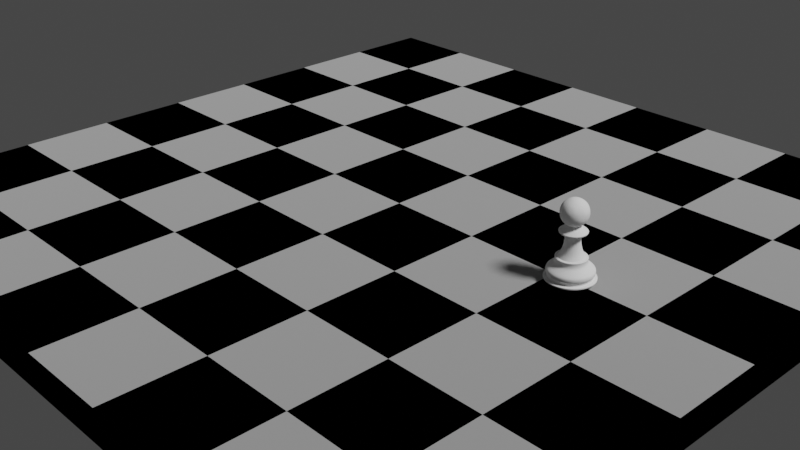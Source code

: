 # Source: pawn2.blend  (saved by Blender 2.90.8; exported with 4.5.12 LTS)
import bpy
from mathutils import Matrix  # noqa: F401  (used for matrix-valued properties, if any)

bpy.ops.wm.read_factory_settings(use_empty=True)
scene = bpy.context.scene
scene.name = 'Scene'

# ---- collections
col_collection = bpy.data.collections.new('Collection'); scene.collection.children.link(col_collection)

# ---- materials (node trees are filled in below, after node groups)
mat_checker = bpy.data.materials.new('checker')
mat_checker.alpha_threshold = 0.0
mat_checker.use_transparent_shadow = False
mat_checker.line_color = (0.0, 0.0, 0.0, 1.0)
mat_material = bpy.data.materials.new('Material')
mat_material.use_transparent_shadow = False

# ---- material node trees
mat_checker.use_nodes = True; mat_checker.node_tree.nodes.clear()
_N = mat_checker.node_tree.nodes; _L = mat_checker.node_tree.links
n0 = _N.new('ShaderNodeBsdfAnisotropic'); n0.name = 'Glossy BSDF'; n0.location = (78, 297)
n0.distribution = 'GGX'
n0.inputs[1].default_value = 1.0
n1 = _N.new('ShaderNodeTexChecker'); n1.name = 'Checker Texture'; n1.location = (-120, 234)
n1.inputs[2].default_value = (0.0, 0.0, 0.0, 1.0)
n1.inputs[3].default_value = 8.0
n2 = _N.new('ShaderNodeOutputMaterial'); n2.name = 'Material Output'; n2.location = (286, 361)
_L.new(n1.outputs[0], n0.inputs[0])
_L.new(n0.outputs[0], n2.inputs[0])
n2.is_active_output = True
mat_material.use_nodes = True; mat_material.node_tree.nodes.clear()
_N = mat_material.node_tree.nodes; _L = mat_material.node_tree.links
n0 = _N.new('ShaderNodeOutputMaterial'); n0.name = 'Material Output'; n0.location = (300, 300)
n1 = _N.new('ShaderNodeBsdfAnisotropic'); n1.name = 'Glossy BSDF'; n1.location = (10, 300)
n1.distribution = 'GGX'
n1.inputs[0].default_value = (0.0, 0.0, 0.0, 1.0)
_L.new(n1.outputs[0], n0.inputs[0])
n0.is_active_output = True

# ---- world
world_world = bpy.data.worlds.new('World'); scene.world = world_world
world_world.use_nodes = True; world_world.node_tree.nodes.clear()
_N = world_world.node_tree.nodes; _L = world_world.node_tree.links
n0 = _N.new('ShaderNodeOutputWorld'); n0.name = 'World Output'; n0.location = (300, 300)
n1 = _N.new('ShaderNodeBackground'); n1.name = 'Background'; n1.location = (10, 300)
n1.inputs[0].default_value = (0.05088, 0.05088, 0.05088, 1.0)
_L.new(n1.outputs[0], n0.inputs[0])
n0.is_active_output = True
world_world.color = (0.05088, 0.05088, 0.05088)
world_world.use_sun_shadow = False
world_world.sun_shadow_jitter_overblur = 0.0

# ---- cameras
cam_camera = bpy.data.cameras.new('Camera')
cam_camera.clip_end = 100.0
cam_camera.ortho_scale = 7.314

# ---- lights
light_light = bpy.data.lights.new('Light', 'SUN')
light_light.transmission_factor = 0.0
light_light.angle = 0.1993
light_light.energy = 3.0
light_light.shadow_soft_size = 0.1
light_light.shadow_cascade_max_distance = 1000.0

# ---- meshes
me_cube = bpy.data.meshes.new('Cube')
me_cube.from_pydata([(1.0, 1.0, 1.0), (1.0, 1.0, -1.0), (1.0, -1.0, 1.0), (1.0, -1.0, -1.0), (-1.0, 1.0, 1.0), (-1.0, 1.0, -1.0), (-1.0, -1.0, 1.0), (-1.0, -1.0, -1.0)], [], [(0, 4, 6, 2), (3, 2, 6, 7), (7, 6, 4, 5), (5, 1, 3, 7), (1, 0, 2, 3), (5, 4, 0, 1)])
me_cube.polygons.foreach_set('material_index', [0, 1, 1, 1, 1, 1])
_uv = me_cube.uv_layers.new(name='UVMap')
_uv.uv.foreach_set('vector', [0.625, 0.5, 0.875, 0.5, 0.875, 0.75, 0.625, 0.75, 0.375, 0.75, 0.625, 0.75, 0.625, 1.0, 0.375, 1.0, 0.375, 0.0, 0.625, 0.0, 0.625, 0.25, 0.375, 0.25, 0.125, 0.5, 0.375, 0.5, 0.375, 0.75, 0.125, 0.75, 0.375, 0.5, 0.625, 0.5, 0.625, 0.75, 0.375, 0.75, 0.375, 0.25, 0.625, 0.25, 0.625, 0.5, 0.375, 0.5])
me_cube.materials.append(mat_checker)
me_cube.materials.append(mat_material)
me_cube.use_remesh_preserve_volume = False
me_cube.use_remesh_preserve_attributes = False
me_cube.use_mirror_y = True
me_cube.use_mirror_vertex_groups = False
me_cube.update()
me_vert_003 = bpy.data.meshes.new('Vert.003')
me_vert_003.from_pydata([(0.0, 0.0, 0.0), (0.1958, 0.0, 0.0), (0.244, -4.158e-09, 0.03095), (0.244, -4.158e-09, 0.04109), (0.2308, -5.044e-09, 0.04769), (0.21, -5.044e-09, 0.04769), (0.21, -5.044e-09, 0.06849), (0.2217, -6.544e-09, 0.07965), (0.2268, -8.248e-09, 0.09233), (0.2268, -8.248e-09, 0.1141), (0.2171, -1.07e-08, 0.1324), (0.163, -1.618e-08, 0.1732), (0.149, -1.894e-08, 0.1938), (0.149, -1.894e-08, 0.221), (0.1517, -2.023e-08, 0.2305), (0.1517, -2.023e-08, 0.2357), (0.1453, -2.078e-08, 0.2398), (0.1285, -2.078e-08, 0.2398), (0.1038, -2.58e-08, 0.2772), (0.08759, -3.144e-08, 0.3191), (0.07408, -3.956e-08, 0.3796), (0.07408, -3.956e-08, 0.4618), (0.06968, -3.956e-08, 0.4618), (0.06968, -3.956e-08, 0.4694), (0.1243, -3.956e-08, 0.4694), (0.131, -4.011e-08, 0.4735), (0.1349, -4.157e-08, 0.4844), (0.1349, -4.157e-08, 0.4882), (0.05911, -4.836e-08, 0.5387), (0.05911, -4.836e-08, 0.5447), (0.05911, -4.836e-08, 0.5447), (0.05911, -4.836e-08, 0.5447), (0.0, -4.836e-08, 0.5447), (0.0, 0.0, 0.0), (0.1809, 0.07494, 0.0), (0.2255, 0.09339, 0.03095), (0.2255, 0.09339, 0.04109), (0.2133, 0.08834, 0.04769), (0.194, 0.08038, 0.04769), (0.194, 0.08038, 0.06849), (0.2048, 0.08484, 0.07965), (0.2095, 0.08678, 0.09233), (0.2095, 0.08678, 0.1141), (0.2006, 0.0831, 0.1324), (0.1506, 0.06236, 0.1732), (0.1377, 0.05702, 0.1938), (0.1377, 0.05702, 0.221), (0.1402, 0.05805, 0.2305), (0.1402, 0.05805, 0.2357), (0.1343, 0.05562, 0.2398), (0.1187, 0.04916, 0.2398), (0.09589, 0.03972, 0.2772), (0.08092, 0.03352, 0.3191), (0.06844, 0.02835, 0.3796), (0.06844, 0.02835, 0.4618), (0.06438, 0.02667, 0.4618), (0.06438, 0.02667, 0.4694), (0.1148, 0.04756, 0.4694), (0.1211, 0.05015, 0.4735), (0.1246, 0.05161, 0.4844), (0.1246, 0.05161, 0.4882), (0.05461, 0.02262, 0.5387), (0.05461, 0.02262, 0.5447), (0.05461, 0.02262, 0.5447), (0.05461, 0.02262, 0.5447), (1.851e-08, -4.468e-08, 0.5447), (0.0, 0.0, 0.0), (0.1385, 0.1385, 0.0), (0.1726, 0.1726, 0.03095), (0.1726, 0.1726, 0.04109), (0.1632, 0.1632, 0.04769), (0.1485, 0.1485, 0.04769), (0.1485, 0.1485, 0.06849), (0.1568, 0.1568, 0.07965), (0.1604, 0.1604, 0.09233), (0.1604, 0.1604, 0.1141), (0.1535, 0.1535, 0.1324), (0.1152, 0.1152, 0.1732), (0.1054, 0.1054, 0.1938), (0.1054, 0.1054, 0.221), (0.1073, 0.1073, 0.2305), (0.1073, 0.1073, 0.2357), (0.1028, 0.1028, 0.2398), (0.09083, 0.09083, 0.2398), (0.07339, 0.07339, 0.2772), (0.06194, 0.06194, 0.3191), (0.05239, 0.05239, 0.3796), (0.05239, 0.05239, 0.4618), (0.04927, 0.04927, 0.4618), (0.04927, 0.04927, 0.4694), (0.08789, 0.08789, 0.4694), (0.09266, 0.09266, 0.4735), (0.09536, 0.09536, 0.4844), (0.09536, 0.09536, 0.4882), (0.0418, 0.0418, 0.5387), (0.0418, 0.0418, 0.5447), (0.0418, 0.0418, 0.5447), (0.0418, 0.0418, 0.5447), (3.419e-08, -3.419e-08, 0.5447), (0.0, 0.0, 0.0), (0.07494, 0.1809, 0.0), (0.09339, 0.2255, 0.03095), (0.09339, 0.2255, 0.04109), (0.08834, 0.2133, 0.04769), (0.08038, 0.194, 0.04769), (0.08038, 0.194, 0.06849), (0.08484, 0.2048, 0.07965), (0.08678, 0.2095, 0.09233), (0.08678, 0.2095, 0.1141), (0.0831, 0.2006, 0.1324), (0.06236, 0.1506, 0.1732), (0.05702, 0.1377, 0.1938), (0.05702, 0.1377, 0.221), (0.05805, 0.1402, 0.2305), (0.05805, 0.1402, 0.2357), (0.05562, 0.1343, 0.2398), (0.04916, 0.1187, 0.2398), (0.03972, 0.09589, 0.2772), (0.03352, 0.08092, 0.3191), (0.02835, 0.06844, 0.3796), (0.02835, 0.06844, 0.4618), (0.02667, 0.06438, 0.4618), (0.02667, 0.06438, 0.4694), (0.04756, 0.1148, 0.4694), (0.05015, 0.1211, 0.4735), (0.05161, 0.1246, 0.4844), (0.05161, 0.1246, 0.4882), (0.02262, 0.05461, 0.5387), (0.02262, 0.05461, 0.5447), (0.02262, 0.05461, 0.5447), (0.02262, 0.05461, 0.5447), (4.468e-08, -1.851e-08, 0.5447), (0.0, 0.0, 0.0), (-8.56e-09, 0.1958, 0.0), (-6.509e-09, 0.244, 0.03095), (-6.509e-09, 0.244, 0.04109), (-5.046e-09, 0.2308, 0.04769), (-4.137e-09, 0.21, 0.04769), (-4.137e-09, 0.21, 0.06849), (-3.147e-09, 0.2217, 0.07965), (-1.665e-09, 0.2268, 0.09233), (-1.665e-09, 0.2268, 0.1141), (1.21e-09, 0.2171, 0.1324), (9.059e-09, 0.163, 0.1732), (1.243e-08, 0.149, 0.1938), (1.243e-08, 0.149, 0.221), (1.359e-08, 0.1517, 0.2305), (1.359e-08, 0.1517, 0.2357), (1.443e-08, 0.1453, 0.2398), (1.517e-08, 0.1285, 0.2398), (2.127e-08, 0.1038, 0.2772), (2.761e-08, 0.08759, 0.3191), (3.632e-08, 0.07408, 0.3796), (3.632e-08, 0.07408, 0.4618), (3.652e-08, 0.06968, 0.4618), (3.652e-08, 0.06968, 0.4694), (3.413e-08, 0.1243, 0.4694), (3.439e-08, 0.131, 0.4735), (3.568e-08, 0.1349, 0.4844), (3.568e-08, 0.1349, 0.4882), (4.577e-08, 0.05911, 0.5387), (4.577e-08, 0.05911, 0.5447), (4.577e-08, 0.05911, 0.5447), (4.577e-08, 0.05911, 0.5447), (4.836e-08, 2.114e-15, 0.5447), (0.0, 0.0, 0.0), (-0.07494, 0.1809, 0.0), (-0.09339, 0.2255, 0.03095), (-0.09339, 0.2255, 0.04109), (-0.08834, 0.2133, 0.04769), (-0.08038, 0.194, 0.04769), (-0.08038, 0.194, 0.06849), (-0.08484, 0.2048, 0.07965), (-0.08678, 0.2095, 0.09233), (-0.08678, 0.2095, 0.1141), (-0.0831, 0.2006, 0.1324), (-0.06236, 0.1506, 0.1732), (-0.05702, 0.1377, 0.1938), (-0.05702, 0.1377, 0.221), (-0.05805, 0.1402, 0.2305), (-0.05805, 0.1402, 0.2357), (-0.05562, 0.1343, 0.2398), (-0.04916, 0.1187, 0.2398), (-0.03972, 0.09589, 0.2772), (-0.03352, 0.08092, 0.3191), (-0.02835, 0.06844, 0.3796), (-0.02835, 0.06844, 0.4618), (-0.02667, 0.06438, 0.4618), (-0.02667, 0.06438, 0.4694), (-0.04756, 0.1148, 0.4694), (-0.05015, 0.1211, 0.4735), (-0.05161, 0.1246, 0.4844), (-0.05161, 0.1246, 0.4882), (-0.02262, 0.05461, 0.5387), (-0.02262, 0.05461, 0.5447), (-0.02262, 0.05461, 0.5447), (-0.02262, 0.05461, 0.5447), (4.468e-08, 1.851e-08, 0.5447), (0.0, 0.0, 0.0), (-0.1385, 0.1385, 0.0), (-0.1726, 0.1726, 0.03095), (-0.1726, 0.1726, 0.04109), (-0.1632, 0.1632, 0.04769), (-0.1485, 0.1485, 0.04769), (-0.1485, 0.1485, 0.06849), (-0.1568, 0.1568, 0.07965), (-0.1604, 0.1604, 0.09233), (-0.1604, 0.1604, 0.1141), (-0.1535, 0.1535, 0.1324), (-0.1152, 0.1152, 0.1732), (-0.1054, 0.1054, 0.1938), (-0.1054, 0.1054, 0.221), (-0.1073, 0.1073, 0.2305), (-0.1073, 0.1073, 0.2357), (-0.1028, 0.1028, 0.2398), (-0.09083, 0.09083, 0.2398), (-0.07339, 0.07339, 0.2772), (-0.06194, 0.06194, 0.3191), (-0.05239, 0.05239, 0.3796), (-0.05239, 0.05239, 0.4618), (-0.04927, 0.04927, 0.4618), (-0.04927, 0.04927, 0.4694), (-0.08789, 0.08789, 0.4694), (-0.09266, 0.09266, 0.4735), (-0.09536, 0.09536, 0.4844), (-0.09536, 0.09536, 0.4882), (-0.0418, 0.0418, 0.5387), (-0.0418, 0.0418, 0.5447), (-0.0418, 0.0418, 0.5447), (-0.0418, 0.0418, 0.5447), (3.419e-08, 3.419e-08, 0.5447), (0.0, 0.0, 0.0), (-0.1809, 0.07494, 0.0), (-0.2255, 0.09339, 0.03095), (-0.2255, 0.09339, 0.04109), (-0.2133, 0.08834, 0.04769), (-0.194, 0.08038, 0.04769), (-0.194, 0.08038, 0.06849), (-0.2048, 0.08484, 0.07965), (-0.2095, 0.08678, 0.09233), (-0.2095, 0.08678, 0.1141), (-0.2006, 0.0831, 0.1324), (-0.1506, 0.06236, 0.1732), (-0.1377, 0.05702, 0.1938), (-0.1377, 0.05702, 0.221), (-0.1402, 0.05805, 0.2305), (-0.1402, 0.05805, 0.2357), (-0.1343, 0.05562, 0.2398), (-0.1187, 0.04916, 0.2398), (-0.09589, 0.03972, 0.2772), (-0.08092, 0.03352, 0.3191), (-0.06844, 0.02835, 0.3796), (-0.06844, 0.02835, 0.4618), (-0.06438, 0.02667, 0.4618), (-0.06438, 0.02667, 0.4694), (-0.1148, 0.04756, 0.4694), (-0.1211, 0.05015, 0.4735), (-0.1246, 0.05161, 0.4844), (-0.1246, 0.05161, 0.4882), (-0.05461, 0.02262, 0.5387), (-0.05461, 0.02262, 0.5447), (-0.05461, 0.02262, 0.5447), (-0.05461, 0.02262, 0.5447), (1.851e-08, 4.468e-08, 0.5447), (0.0, 0.0, 0.0), (-0.1958, -1.712e-08, 0.0), (-0.244, -1.718e-08, 0.03095), (-0.244, -1.718e-08, 0.04109), (-0.2308, -1.514e-08, 0.04769), (-0.21, -1.332e-08, 0.04769), (-0.21, -1.332e-08, 0.06849), (-0.2217, -1.284e-08, 0.07965), (-0.2268, -1.158e-08, 0.09233), (-0.2268, -1.158e-08, 0.1141), (-0.2171, -8.281e-09, 0.1324), (-0.163, 1.936e-09, 0.1732), (-0.149, 5.917e-09, 0.1938), (-0.149, 5.917e-09, 0.221), (-0.1517, 6.963e-09, 0.2305), (-0.1517, 6.963e-09, 0.2357), (-0.1453, 8.078e-09, 0.2398), (-0.1285, 9.554e-09, 0.2398), (-0.1038, 1.673e-08, 0.2772), (-0.08759, 2.378e-08, 0.3191), (-0.07408, 3.308e-08, 0.3796), (-0.07408, 3.308e-08, 0.4618), (-0.06968, 3.347e-08, 0.4618), (-0.06968, 3.347e-08, 0.4694), (-0.1243, 2.87e-08, 0.4694), (-0.131, 2.866e-08, 0.4735), (-0.1349, 2.978e-08, 0.4844), (-0.1349, 2.978e-08, 0.4882), (-0.05911, 4.319e-08, 0.5387), (-0.05911, 4.319e-08, 0.5447), (-0.05911, 4.319e-08, 0.5447), (-0.05911, 4.319e-08, 0.5447), (-4.228e-15, 4.836e-08, 0.5447), (0.0, 0.0, 0.0), (-0.1809, -0.07494, 0.0), (-0.2255, -0.09339, 0.03095), (-0.2255, -0.09339, 0.04109), (-0.2133, -0.08834, 0.04769), (-0.194, -0.08038, 0.04769), (-0.194, -0.08038, 0.06849), (-0.2048, -0.08484, 0.07965), (-0.2095, -0.08678, 0.09233), (-0.2095, -0.08678, 0.1141), (-0.2006, -0.0831, 0.1324), (-0.1506, -0.06236, 0.1732), (-0.1377, -0.05702, 0.1938), (-0.1377, -0.05702, 0.221), (-0.1402, -0.05805, 0.2305), (-0.1402, -0.05805, 0.2357), (-0.1343, -0.05562, 0.2398), (-0.1187, -0.04916, 0.2398), (-0.09589, -0.03972, 0.2772), (-0.08092, -0.03352, 0.3191), (-0.06844, -0.02835, 0.3796), (-0.06844, -0.02835, 0.4618), (-0.06438, -0.02667, 0.4618), (-0.06438, -0.02667, 0.4694), (-0.1148, -0.04756, 0.4694), (-0.1211, -0.05015, 0.4735), (-0.1246, -0.05161, 0.4844), (-0.1246, -0.05161, 0.4882), (-0.05461, -0.02262, 0.5387), (-0.05461, -0.02262, 0.5447), (-0.05461, -0.02262, 0.5447), (-0.05461, -0.02262, 0.5447), (-1.851e-08, 4.468e-08, 0.5447), (0.0, 0.0, 0.0), (-0.1385, -0.1385, 0.0), (-0.1726, -0.1726, 0.03095), (-0.1726, -0.1726, 0.04109), (-0.1632, -0.1632, 0.04769), (-0.1485, -0.1485, 0.04769), (-0.1485, -0.1485, 0.06849), (-0.1568, -0.1568, 0.07965), (-0.1604, -0.1604, 0.09233), (-0.1604, -0.1604, 0.1141), (-0.1535, -0.1535, 0.1324), (-0.1152, -0.1152, 0.1732), (-0.1054, -0.1054, 0.1938), (-0.1054, -0.1054, 0.221), (-0.1073, -0.1073, 0.2305), (-0.1073, -0.1073, 0.2357), (-0.1028, -0.1028, 0.2398), (-0.09083, -0.09083, 0.2398), (-0.07339, -0.07339, 0.2772), (-0.06194, -0.06194, 0.3191), (-0.05239, -0.05239, 0.3796), (-0.05239, -0.05239, 0.4618), (-0.04927, -0.04927, 0.4618), (-0.04927, -0.04927, 0.4694), (-0.08789, -0.08789, 0.4694), (-0.09266, -0.09266, 0.4735), (-0.09536, -0.09536, 0.4844), (-0.09536, -0.09536, 0.4882), (-0.0418, -0.0418, 0.5387), (-0.0418, -0.0418, 0.5447), (-0.0418, -0.0418, 0.5447), (-0.0418, -0.0418, 0.5447), (-3.419e-08, 3.419e-08, 0.5447), (0.0, 0.0, 0.0), (-0.07494, -0.1809, 0.0), (-0.09338, -0.2255, 0.03095), (-0.09338, -0.2255, 0.04109), (-0.08834, -0.2133, 0.04769), (-0.08038, -0.194, 0.04769), (-0.08038, -0.194, 0.06849), (-0.08484, -0.2048, 0.07965), (-0.08678, -0.2095, 0.09233), (-0.08678, -0.2095, 0.1141), (-0.0831, -0.2006, 0.1324), (-0.06236, -0.1506, 0.1732), (-0.05702, -0.1377, 0.1938), (-0.05702, -0.1377, 0.221), (-0.05805, -0.1402, 0.2305), (-0.05805, -0.1402, 0.2357), (-0.05562, -0.1343, 0.2398), (-0.04916, -0.1187, 0.2398), (-0.03972, -0.09589, 0.2772), (-0.03352, -0.08092, 0.3191), (-0.02835, -0.06844, 0.3796), (-0.02835, -0.06844, 0.4618), (-0.02667, -0.06438, 0.4618), (-0.02667, -0.06438, 0.4694), (-0.04756, -0.1148, 0.4694), (-0.05015, -0.1211, 0.4735), (-0.05161, -0.1246, 0.4844), (-0.05161, -0.1246, 0.4882), (-0.02262, -0.05461, 0.5387), (-0.02262, -0.05461, 0.5447), (-0.02262, -0.05461, 0.5447), (-0.02262, -0.05461, 0.5447), (-4.468e-08, 1.851e-08, 0.5447), (0.0, 0.0, 0.0), (2.335e-09, -0.1958, 0.0), (-1.248e-09, -0.244, 0.03095), (-1.248e-09, -0.244, 0.04109), (-2.291e-09, -0.2308, 0.04769), (-2.54e-09, -0.21, 0.04769), (-2.54e-09, -0.21, 0.06849), (-3.9e-09, -0.2217, 0.07965), (-5.544e-09, -0.2268, 0.09233), (-5.544e-09, -0.2268, 0.1141), (-8.112e-09, -0.2171, 0.1324), (-1.424e-08, -0.163, 0.1732), (-1.717e-08, -0.149, 0.1938), (-1.717e-08, -0.149, 0.221), (-1.842e-08, -0.1517, 0.2305), (-1.842e-08, -0.1517, 0.2357), (-1.905e-08, -0.1453, 0.2398), (-1.925e-08, -0.1285, 0.2398), (-2.456e-08, -0.1038, 0.2772), (-3.039e-08, -0.08759, 0.3191), (-3.868e-08, -0.07408, 0.3796), (-3.868e-08, -0.07408, 0.4618), (-3.873e-08, -0.06968, 0.4618), (-3.873e-08, -0.06968, 0.4694), (-3.808e-08, -0.1243, 0.4694), (-3.855e-08, -0.131, 0.4735), (-3.996e-08, -0.1349, 0.4844), (-3.996e-08, -0.1349, 0.4882), (-4.765e-08, -0.05911, 0.5387), (-4.765e-08, -0.05911, 0.5447), (-4.765e-08, -0.05911, 0.5447), (-4.765e-08, -0.05911, 0.5447), (-4.836e-08, -5.767e-16, 0.5447), (0.0, 0.0, 0.0), (0.07494, -0.1809, 0.0), (0.09339, -0.2255, 0.03095), (0.09339, -0.2255, 0.04109), (0.08834, -0.2133, 0.04769), (0.08038, -0.194, 0.04769), (0.08038, -0.194, 0.06849), (0.08484, -0.2048, 0.07965), (0.08678, -0.2095, 0.09233), (0.08678, -0.2095, 0.1141), (0.0831, -0.2006, 0.1324), (0.06236, -0.1506, 0.1732), (0.05702, -0.1377, 0.1938), (0.05702, -0.1377, 0.221), (0.05805, -0.1402, 0.2305), (0.05805, -0.1402, 0.2357), (0.05562, -0.1343, 0.2398), (0.04916, -0.1187, 0.2398), (0.03972, -0.09589, 0.2772), (0.03352, -0.08092, 0.3191), (0.02835, -0.06844, 0.3796), (0.02835, -0.06844, 0.4618), (0.02667, -0.06438, 0.4618), (0.02667, -0.06438, 0.4694), (0.04756, -0.1148, 0.4694), (0.05015, -0.1211, 0.4735), (0.05161, -0.1246, 0.4844), (0.05161, -0.1246, 0.4882), (0.02262, -0.05461, 0.5387), (0.02262, -0.05461, 0.5447), (0.02262, -0.05461, 0.5447), (0.02262, -0.05461, 0.5447), (-4.468e-08, -1.851e-08, 0.5447), (0.0, 0.0, 0.0), (0.1385, -0.1385, 0.0), (0.1726, -0.1726, 0.03095), (0.1726, -0.1726, 0.04109), (0.1632, -0.1632, 0.04769), (0.1485, -0.1485, 0.04769), (0.1485, -0.1485, 0.06849), (0.1568, -0.1568, 0.07965), (0.1604, -0.1604, 0.09233), (0.1604, -0.1604, 0.1141), (0.1535, -0.1535, 0.1324), (0.1152, -0.1152, 0.1732), (0.1054, -0.1054, 0.1938), (0.1054, -0.1054, 0.221), (0.1073, -0.1073, 0.2305), (0.1073, -0.1073, 0.2357), (0.1028, -0.1028, 0.2398), (0.09083, -0.09083, 0.2398), (0.07339, -0.07339, 0.2772), (0.06194, -0.06194, 0.3191), (0.05239, -0.05239, 0.3796), (0.05239, -0.05239, 0.4618), (0.04927, -0.04927, 0.4618), (0.04927, -0.04927, 0.4694), (0.08789, -0.08789, 0.4694), (0.09266, -0.09266, 0.4735), (0.09536, -0.09536, 0.4844), (0.09536, -0.09536, 0.4882), (0.0418, -0.0418, 0.5387), (0.0418, -0.0418, 0.5447), (0.0418, -0.0418, 0.5447), (0.0418, -0.0418, 0.5447), (-3.419e-08, -3.419e-08, 0.5447), (0.0, 0.0, 0.0), (0.1809, -0.07494, 0.0), (0.2255, -0.09339, 0.03095), (0.2255, -0.09339, 0.04109), (0.2133, -0.08834, 0.04769), (0.194, -0.08038, 0.04769), (0.194, -0.08038, 0.06849), (0.2048, -0.08484, 0.07965), (0.2095, -0.08678, 0.09233), (0.2095, -0.08678, 0.1141), (0.2006, -0.0831, 0.1324), (0.1506, -0.06236, 0.1732), (0.1377, -0.05702, 0.1938), (0.1377, -0.05702, 0.221), (0.1402, -0.05805, 0.2305), (0.1402, -0.05805, 0.2357), (0.1343, -0.05562, 0.2398), (0.1187, -0.04916, 0.2398), (0.09589, -0.03972, 0.2772), (0.08092, -0.03352, 0.3191), (0.06844, -0.02835, 0.3796), (0.06844, -0.02835, 0.4618), (0.06438, -0.02667, 0.4618), (0.06438, -0.02667, 0.4694), (0.1148, -0.04756, 0.4694), (0.1211, -0.05015, 0.4735), (0.1246, -0.05161, 0.4844), (0.1246, -0.05161, 0.4882), (0.05461, -0.02262, 0.5387), (0.05461, -0.02262, 0.5447), (0.05461, -0.02262, 0.5447), (0.05461, -0.02262, 0.5447), (-1.851e-08, -4.468e-08, 0.5447)], [], [(0, 1, 34, 33), (33, 34, 67, 66), (66, 67, 100, 99), (99, 100, 133, 132), (132, 133, 166, 165), (165, 166, 199, 198), (198, 199, 232, 231), (231, 232, 265, 264), (264, 265, 298, 297), (297, 298, 331, 330), (330, 331, 364, 363), (363, 364, 397, 396), (396, 397, 430, 429), (429, 430, 463, 462), (462, 463, 496, 495), (495, 496, 1, 0), (1, 2, 35, 34), (34, 35, 68, 67), (67, 68, 101, 100), (100, 101, 134, 133), (133, 134, 167, 166), (166, 167, 200, 199), (199, 200, 233, 232), (232, 233, 266, 265), (265, 266, 299, 298), (298, 299, 332, 331), (331, 332, 365, 364), (364, 365, 398, 397), (397, 398, 431, 430), (430, 431, 464, 463), (463, 464, 497, 496), (496, 497, 2, 1), (2, 3, 36, 35), (35, 36, 69, 68), (68, 69, 102, 101), (101, 102, 135, 134), (134, 135, 168, 167), (167, 168, 201, 200), (200, 201, 234, 233), (233, 234, 267, 266), (266, 267, 300, 299), (299, 300, 333, 332), (332, 333, 366, 365), (365, 366, 399, 398), (398, 399, 432, 431), (431, 432, 465, 464), (464, 465, 498, 497), (497, 498, 3, 2), (3, 4, 37, 36), (36, 37, 70, 69), (69, 70, 103, 102), (102, 103, 136, 135), (135, 136, 169, 168), (168, 169, 202, 201), (201, 202, 235, 234), (234, 235, 268, 267), (267, 268, 301, 300), (300, 301, 334, 333), (333, 334, 367, 366), (366, 367, 400, 399), (399, 400, 433, 432), (432, 433, 466, 465), (465, 466, 499, 498), (498, 499, 4, 3), (4, 5, 38, 37), (37, 38, 71, 70), (70, 71, 104, 103), (103, 104, 137, 136), (136, 137, 170, 169), (169, 170, 203, 202), (202, 203, 236, 235), (235, 236, 269, 268), (268, 269, 302, 301), (301, 302, 335, 334), (334, 335, 368, 367), (367, 368, 401, 400), (400, 401, 434, 433), (433, 434, 467, 466), (466, 467, 500, 499), (499, 500, 5, 4), (5, 6, 39, 38), (38, 39, 72, 71), (71, 72, 105, 104), (104, 105, 138, 137), (137, 138, 171, 170), (170, 171, 204, 203), (203, 204, 237, 236), (236, 237, 270, 269), (269, 270, 303, 302), (302, 303, 336, 335), (335, 336, 369, 368), (368, 369, 402, 401), (401, 402, 435, 434), (434, 435, 468, 467), (467, 468, 501, 500), (500, 501, 6, 5), (6, 7, 40, 39), (39, 40, 73, 72), (72, 73, 106, 105), (105, 106, 139, 138), (138, 139, 172, 171), (171, 172, 205, 204), (204, 205, 238, 237), (237, 238, 271, 270), (270, 271, 304, 303), (303, 304, 337, 336), (336, 337, 370, 369), (369, 370, 403, 402), (402, 403, 436, 435), (435, 436, 469, 468), (468, 469, 502, 501), (501, 502, 7, 6), (7, 8, 41, 40), (40, 41, 74, 73), (73, 74, 107, 106), (106, 107, 140, 139), (139, 140, 173, 172), (172, 173, 206, 205), (205, 206, 239, 238), (238, 239, 272, 271), (271, 272, 305, 304), (304, 305, 338, 337), (337, 338, 371, 370), (370, 371, 404, 403), (403, 404, 437, 436), (436, 437, 470, 469), (469, 470, 503, 502), (502, 503, 8, 7), (8, 9, 42, 41), (41, 42, 75, 74), (74, 75, 108, 107), (107, 108, 141, 140), (140, 141, 174, 173), (173, 174, 207, 206), (206, 207, 240, 239), (239, 240, 273, 272), (272, 273, 306, 305), (305, 306, 339, 338), (338, 339, 372, 371), (371, 372, 405, 404), (404, 405, 438, 437), (437, 438, 471, 470), (470, 471, 504, 503), (503, 504, 9, 8), (9, 10, 43, 42), (42, 43, 76, 75), (75, 76, 109, 108), (108, 109, 142, 141), (141, 142, 175, 174), (174, 175, 208, 207), (207, 208, 241, 240), (240, 241, 274, 273), (273, 274, 307, 306), (306, 307, 340, 339), (339, 340, 373, 372), (372, 373, 406, 405), (405, 406, 439, 438), (438, 439, 472, 471), (471, 472, 505, 504), (504, 505, 10, 9), (10, 11, 44, 43), (43, 44, 77, 76), (76, 77, 110, 109), (109, 110, 143, 142), (142, 143, 176, 175), (175, 176, 209, 208), (208, 209, 242, 241), (241, 242, 275, 274), (274, 275, 308, 307), (307, 308, 341, 340), (340, 341, 374, 373), (373, 374, 407, 406), (406, 407, 440, 439), (439, 440, 473, 472), (472, 473, 506, 505), (505, 506, 11, 10), (11, 12, 45, 44), (44, 45, 78, 77), (77, 78, 111, 110), (110, 111, 144, 143), (143, 144, 177, 176), (176, 177, 210, 209), (209, 210, 243, 242), (242, 243, 276, 275), (275, 276, 309, 308), (308, 309, 342, 341), (341, 342, 375, 374), (374, 375, 408, 407), (407, 408, 441, 440), (440, 441, 474, 473), (473, 474, 507, 506), (506, 507, 12, 11), (12, 13, 46, 45), (45, 46, 79, 78), (78, 79, 112, 111), (111, 112, 145, 144), (144, 145, 178, 177), (177, 178, 211, 210), (210, 211, 244, 243), (243, 244, 277, 276), (276, 277, 310, 309), (309, 310, 343, 342), (342, 343, 376, 375), (375, 376, 409, 408), (408, 409, 442, 441), (441, 442, 475, 474), (474, 475, 508, 507), (507, 508, 13, 12), (13, 14, 47, 46), (46, 47, 80, 79), (79, 80, 113, 112), (112, 113, 146, 145), (145, 146, 179, 178), (178, 179, 212, 211), (211, 212, 245, 244), (244, 245, 278, 277), (277, 278, 311, 310), (310, 311, 344, 343), (343, 344, 377, 376), (376, 377, 410, 409), (409, 410, 443, 442), (442, 443, 476, 475), (475, 476, 509, 508), (508, 509, 14, 13), (14, 15, 48, 47), (47, 48, 81, 80), (80, 81, 114, 113), (113, 114, 147, 146), (146, 147, 180, 179), (179, 180, 213, 212), (212, 213, 246, 245), (245, 246, 279, 278), (278, 279, 312, 311), (311, 312, 345, 344), (344, 345, 378, 377), (377, 378, 411, 410), (410, 411, 444, 443), (443, 444, 477, 476), (476, 477, 510, 509), (509, 510, 15, 14), (15, 16, 49, 48), (48, 49, 82, 81), (81, 82, 115, 114), (114, 115, 148, 147), (147, 148, 181, 180), (180, 181, 214, 213), (213, 214, 247, 246), (246, 247, 280, 279), (279, 280, 313, 312), (312, 313, 346, 345), (345, 346, 379, 378), (378, 379, 412, 411), (411, 412, 445, 444), (444, 445, 478, 477), (477, 478, 511, 510), (510, 511, 16, 15), (16, 17, 50, 49), (49, 50, 83, 82), (82, 83, 116, 115), (115, 116, 149, 148), (148, 149, 182, 181), (181, 182, 215, 214), (214, 215, 248, 247), (247, 248, 281, 280), (280, 281, 314, 313), (313, 314, 347, 346), (346, 347, 380, 379), (379, 380, 413, 412), (412, 413, 446, 445), (445, 446, 479, 478), (478, 479, 512, 511), (511, 512, 17, 16), (17, 18, 51, 50), (50, 51, 84, 83), (83, 84, 117, 116), (116, 117, 150, 149), (149, 150, 183, 182), (182, 183, 216, 215), (215, 216, 249, 248), (248, 249, 282, 281), (281, 282, 315, 314), (314, 315, 348, 347), (347, 348, 381, 380), (380, 381, 414, 413), (413, 414, 447, 446), (446, 447, 480, 479), (479, 480, 513, 512), (512, 513, 18, 17), (18, 19, 52, 51), (51, 52, 85, 84), (84, 85, 118, 117), (117, 118, 151, 150), (150, 151, 184, 183), (183, 184, 217, 216), (216, 217, 250, 249), (249, 250, 283, 282), (282, 283, 316, 315), (315, 316, 349, 348), (348, 349, 382, 381), (381, 382, 415, 414), (414, 415, 448, 447), (447, 448, 481, 480), (480, 481, 514, 513), (513, 514, 19, 18), (19, 20, 53, 52), (52, 53, 86, 85), (85, 86, 119, 118), (118, 119, 152, 151), (151, 152, 185, 184), (184, 185, 218, 217), (217, 218, 251, 250), (250, 251, 284, 283), (283, 284, 317, 316), (316, 317, 350, 349), (349, 350, 383, 382), (382, 383, 416, 415), (415, 416, 449, 448), (448, 449, 482, 481), (481, 482, 515, 514), (514, 515, 20, 19), (20, 21, 54, 53), (53, 54, 87, 86), (86, 87, 120, 119), (119, 120, 153, 152), (152, 153, 186, 185), (185, 186, 219, 218), (218, 219, 252, 251), (251, 252, 285, 284), (284, 285, 318, 317), (317, 318, 351, 350), (350, 351, 384, 383), (383, 384, 417, 416), (416, 417, 450, 449), (449, 450, 483, 482), (482, 483, 516, 515), (515, 516, 21, 20), (21, 22, 55, 54), (54, 55, 88, 87), (87, 88, 121, 120), (120, 121, 154, 153), (153, 154, 187, 186), (186, 187, 220, 219), (219, 220, 253, 252), (252, 253, 286, 285), (285, 286, 319, 318), (318, 319, 352, 351), (351, 352, 385, 384), (384, 385, 418, 417), (417, 418, 451, 450), (450, 451, 484, 483), (483, 484, 517, 516), (516, 517, 22, 21), (22, 23, 56, 55), (55, 56, 89, 88), (88, 89, 122, 121), (121, 122, 155, 154), (154, 155, 188, 187), (187, 188, 221, 220), (220, 221, 254, 253), (253, 254, 287, 286), (286, 287, 320, 319), (319, 320, 353, 352), (352, 353, 386, 385), (385, 386, 419, 418), (418, 419, 452, 451), (451, 452, 485, 484), (484, 485, 518, 517), (517, 518, 23, 22), (23, 24, 57, 56), (56, 57, 90, 89), (89, 90, 123, 122), (122, 123, 156, 155), (155, 156, 189, 188), (188, 189, 222, 221), (221, 222, 255, 254), (254, 255, 288, 287), (287, 288, 321, 320), (320, 321, 354, 353), (353, 354, 387, 386), (386, 387, 420, 419), (419, 420, 453, 452), (452, 453, 486, 485), (485, 486, 519, 518), (518, 519, 24, 23), (24, 25, 58, 57), (57, 58, 91, 90), (90, 91, 124, 123), (123, 124, 157, 156), (156, 157, 190, 189), (189, 190, 223, 222), (222, 223, 256, 255), (255, 256, 289, 288), (288, 289, 322, 321), (321, 322, 355, 354), (354, 355, 388, 387), (387, 388, 421, 420), (420, 421, 454, 453), (453, 454, 487, 486), (486, 487, 520, 519), (519, 520, 25, 24), (25, 26, 59, 58), (58, 59, 92, 91), (91, 92, 125, 124), (124, 125, 158, 157), (157, 158, 191, 190), (190, 191, 224, 223), (223, 224, 257, 256), (256, 257, 290, 289), (289, 290, 323, 322), (322, 323, 356, 355), (355, 356, 389, 388), (388, 389, 422, 421), (421, 422, 455, 454), (454, 455, 488, 487), (487, 488, 521, 520), (520, 521, 26, 25), (26, 27, 60, 59), (59, 60, 93, 92), (92, 93, 126, 125), (125, 126, 159, 158), (158, 159, 192, 191), (191, 192, 225, 224), (224, 225, 258, 257), (257, 258, 291, 290), (290, 291, 324, 323), (323, 324, 357, 356), (356, 357, 390, 389), (389, 390, 423, 422), (422, 423, 456, 455), (455, 456, 489, 488), (488, 489, 522, 521), (521, 522, 27, 26), (27, 28, 61, 60), (60, 61, 94, 93), (93, 94, 127, 126), (126, 127, 160, 159), (159, 160, 193, 192), (192, 193, 226, 225), (225, 226, 259, 258), (258, 259, 292, 291), (291, 292, 325, 324), (324, 325, 358, 357), (357, 358, 391, 390), (390, 391, 424, 423), (423, 424, 457, 456), (456, 457, 490, 489), (489, 490, 523, 522), (522, 523, 28, 27), (28, 29, 62, 61), (61, 62, 95, 94), (94, 95, 128, 127), (127, 128, 161, 160), (160, 161, 194, 193), (193, 194, 227, 226), (226, 227, 260, 259), (259, 260, 293, 292), (292, 293, 326, 325), (325, 326, 359, 358), (358, 359, 392, 391), (391, 392, 425, 424), (424, 425, 458, 457), (457, 458, 491, 490), (490, 491, 524, 523), (523, 524, 29, 28), (29, 30, 63, 62), (62, 63, 96, 95), (95, 96, 129, 128), (128, 129, 162, 161), (161, 162, 195, 194), (194, 195, 228, 227), (227, 228, 261, 260), (260, 261, 294, 293), (293, 294, 327, 326), (326, 327, 360, 359), (359, 360, 393, 392), (392, 393, 426, 425), (425, 426, 459, 458), (458, 459, 492, 491), (491, 492, 525, 524), (524, 525, 30, 29), (30, 31, 64, 63), (63, 64, 97, 96), (96, 97, 130, 129), (129, 130, 163, 162), (162, 163, 196, 195), (195, 196, 229, 228), (228, 229, 262, 261), (261, 262, 295, 294), (294, 295, 328, 327), (327, 328, 361, 360), (360, 361, 394, 393), (393, 394, 427, 426), (426, 427, 460, 459), (459, 460, 493, 492), (492, 493, 526, 525), (525, 526, 31, 30), (31, 32, 65, 64), (64, 65, 98, 97), (97, 98, 131, 130), (130, 131, 164, 163), (163, 164, 197, 196), (196, 197, 230, 229), (229, 230, 263, 262), (262, 263, 296, 295), (295, 296, 329, 328), (328, 329, 362, 361), (361, 362, 395, 394), (394, 395, 428, 427), (427, 428, 461, 460), (460, 461, 494, 493), (493, 494, 527, 526), (526, 527, 32, 31)])
me_vert_003.polygons.foreach_set('use_smooth', [True] * 512)
_k = {(1, 34): 1.0, (2, 35): 1.0, (3, 36): 1.0, (5, 38): 0.64706, (6, 39): 1.0, (15, 48): 1.0, (16, 49): 0.96863, (17, 50): 0.48627, (21, 54): 0.49804, (23, 56): 0.21961, (34, 67): 1.0, (35, 68): 1.0, (36, 69): 1.0, (38, 71): 0.64706, (39, 72): 1.0, (48, 81): 1.0, (49, 82): 0.96863, (50, 83): 0.48627, (54, 87): 0.49804, (56, 89): 0.21961, (67, 100): 1.0, (68, 101): 1.0, (69, 102): 1.0, (71, 104): 0.64706, (72, 105): 1.0, (81, 114): 1.0, (82, 115): 0.96863, (83, 116): 0.48627, (87, 120): 0.49804, (89, 122): 0.21961, (100, 133): 1.0, (101, 134): 1.0, (102, 135): 1.0, (104, 137): 0.64706, (105, 138): 1.0, (114, 147): 1.0, (115, 148): 0.96863, (116, 149): 0.48627, (120, 153): 0.49804, (122, 155): 0.21961, (133, 166): 1.0, (134, 167): 1.0, (135, 168): 1.0, (137, 170): 0.64706, (138, 171): 1.0, (147, 180): 1.0, (148, 181): 0.96863, (149, 182): 0.48627, (153, 186): 0.49804, (155, 188): 0.21961, (166, 199): 1.0, (167, 200): 1.0, (168, 201): 1.0, (170, 203): 0.64706, (171, 204): 1.0, (180, 213): 1.0, (181, 214): 0.96863, (182, 215): 0.48627, (186, 219): 0.49804, (188, 221): 0.21961, (199, 232): 1.0, (200, 233): 1.0, (201, 234): 1.0, (203, 236): 0.64706, (204, 237): 1.0, (213, 246): 1.0, (214, 247): 0.96863, (215, 248): 0.48627, (219, 252): 0.49804, (221, 254): 0.21961, (232, 265): 1.0, (233, 266): 1.0, (234, 267): 1.0, (236, 269): 0.64706, (237, 270): 1.0, (246, 279): 1.0, (247, 280): 0.96863, (248, 281): 0.48627, (252, 285): 0.49804, (254, 287): 0.21961, (265, 298): 1.0, (266, 299): 1.0, (267, 300): 1.0, (269, 302): 0.64706, (270, 303): 1.0, (279, 312): 1.0, (280, 313): 0.96863, (281, 314): 0.48627, (285, 318): 0.49804, (287, 320): 0.21961, (298, 331): 1.0, (299, 332): 1.0, (300, 333): 1.0, (302, 335): 0.64706, (303, 336): 1.0, (312, 345): 1.0, (313, 346): 0.96863, (314, 347): 0.48627, (318, 351): 0.49804, (320, 353): 0.21961, (331, 364): 1.0, (332, 365): 1.0, (333, 366): 1.0, (335, 368): 0.64706, (336, 369): 1.0, (345, 378): 1.0, (346, 379): 0.96863, (347, 380): 0.48627, (351, 384): 0.49804, (353, 386): 0.21961, (364, 397): 1.0, (365, 398): 1.0, (366, 399): 1.0, (368, 401): 0.64706, (369, 402): 1.0, (378, 411): 1.0, (379, 412): 0.96863, (380, 413): 0.48627, (384, 417): 0.49804, (386, 419): 0.21961, (397, 430): 1.0, (398, 431): 1.0, (399, 432): 1.0, (401, 434): 0.64706, (402, 435): 1.0, (411, 444): 1.0, (412, 445): 0.96863, (413, 446): 0.48627, (417, 450): 0.49804, (419, 452): 0.21961, (430, 463): 1.0, (431, 464): 1.0, (432, 465): 1.0, (434, 467): 0.64706, (435, 468): 1.0, (444, 477): 1.0, (445, 478): 0.96863, (446, 479): 0.48627, (450, 483): 0.49804, (452, 485): 0.21961, (463, 496): 1.0, (464, 497): 1.0, (465, 498): 1.0, (467, 500): 0.64706, (468, 501): 1.0, (477, 510): 1.0, (478, 511): 0.96863, (479, 512): 0.48627, (483, 516): 0.49804, (485, 518): 0.21961, (1, 496): 1.0, (2, 497): 1.0, (3, 498): 1.0, (5, 500): 0.64706, (6, 501): 1.0, (15, 510): 1.0, (16, 511): 0.96863, (17, 512): 0.48627, (21, 516): 0.49804, (23, 518): 0.21961}
me_vert_003.attributes.new('crease_edge', 'FLOAT', 'EDGE').data.foreach_set('value', [_k.get((min(e.vertices), max(e.vertices)), 0.0) for e in me_vert_003.edges])
me_vert_003.use_remesh_fix_poles = True
me_vert_003.use_remesh_preserve_attributes = False
me_vert_003.use_mirror_vertex_groups = False
me_vert_003.update()
me_icosphere = bpy.data.meshes.new('Icosphere')
me_icosphere.from_pydata([(0.0, 0.0, -1.0), (0.7236, -0.5257, -0.4472), (-0.2764, -0.8506, -0.4472), (-0.8944, 0.0, -0.4472), (-0.2764, 0.8506, -0.4472), (0.7236, 0.5257, -0.4472), (0.2764, -0.8506, 0.4472), (-0.7236, -0.5257, 0.4472), (-0.7236, 0.5257, 0.4472), (0.2764, 0.8506, 0.4472), (0.8944, 0.0, 0.4472), (0.0, 0.0, 1.0), (-0.1625, -0.5, -0.8507), (0.4253, -0.309, -0.8507), (0.2629, -0.809, -0.5257), (0.8506, 0.0, -0.5257), (0.4253, 0.309, -0.8507), (-0.5257, 0.0, -0.8507), (-0.6882, -0.5, -0.5257), (-0.1625, 0.5, -0.8507), (-0.6882, 0.5, -0.5257), (0.2629, 0.809, -0.5257), (0.9511, -0.309, 0.0), (0.9511, 0.309, 0.0), (0.0, -1.0, 0.0), (0.5878, -0.809, 0.0), (-0.9511, -0.309, 0.0), (-0.5878, -0.809, 0.0), (-0.5878, 0.809, 0.0), (-0.9511, 0.309, 0.0), (0.5878, 0.809, 0.0), (0.0, 1.0, 0.0), (0.6882, -0.5, 0.5257), (-0.2629, -0.809, 0.5257), (-0.8506, 0.0, 0.5257), (-0.2629, 0.809, 0.5257), (0.6882, 0.5, 0.5257), (0.1625, -0.5, 0.8507), (0.5257, 0.0, 0.8507), (-0.4253, -0.309, 0.8507), (-0.4253, 0.309, 0.8507), (0.1625, 0.5, 0.8507)], [], [(0, 13, 12), (1, 13, 15), (0, 12, 17), (0, 17, 19), (0, 19, 16), (1, 15, 22), (2, 14, 24), (3, 18, 26), (4, 20, 28), (5, 21, 30), (1, 22, 25), (2, 24, 27), (3, 26, 29), (4, 28, 31), (5, 30, 23), (6, 32, 37), (7, 33, 39), (8, 34, 40), (9, 35, 41), (10, 36, 38), (38, 41, 11), (38, 36, 41), (36, 9, 41), (41, 40, 11), (41, 35, 40), (35, 8, 40), (40, 39, 11), (40, 34, 39), (34, 7, 39), (39, 37, 11), (39, 33, 37), (33, 6, 37), (37, 38, 11), (37, 32, 38), (32, 10, 38), (23, 36, 10), (23, 30, 36), (30, 9, 36), (31, 35, 9), (31, 28, 35), (28, 8, 35), (29, 34, 8), (29, 26, 34), (26, 7, 34), (27, 33, 7), (27, 24, 33), (24, 6, 33), (25, 32, 6), (25, 22, 32), (22, 10, 32), (30, 31, 9), (30, 21, 31), (21, 4, 31), (28, 29, 8), (28, 20, 29), (20, 3, 29), (26, 27, 7), (26, 18, 27), (18, 2, 27), (24, 25, 6), (24, 14, 25), (14, 1, 25), (22, 23, 10), (22, 15, 23), (15, 5, 23), (16, 21, 5), (16, 19, 21), (19, 4, 21), (19, 20, 4), (19, 17, 20), (17, 3, 20), (17, 18, 3), (17, 12, 18), (12, 2, 18), (15, 16, 5), (15, 13, 16), (13, 0, 16), (12, 14, 2), (12, 13, 14), (13, 1, 14)])
me_icosphere.polygons.foreach_set('use_smooth', [True] * 80)
_uv = me_icosphere.uv_layers.new(name='UVMap')
_uv.uv.foreach_set('vector', [0.8182, 0.0, 0.7727, 0.07873, 0.8636, 0.07873, 0.7273, 0.1575, 0.6818, 0.07873, 0.6364, 0.1575, 0.09091, 0.0, 0.04545, 0.07873, 0.1364, 0.07873, 0.2727, 0.0, 0.2273, 0.07873, 0.3182, 0.07873, 0.4545, 0.0, 0.4091, 0.07873, 0.5, 0.07873, 0.7273, 0.1575, 0.6364, 0.1575, 0.6818, 0.2362, 0.9091, 0.1575, 0.8182, 0.1575, 0.8636, 0.2362, 0.1818, 0.1575, 0.09091, 0.1575, 0.1364, 0.2362, 0.3636, 0.1575, 0.2727, 0.1575, 0.3182, 0.2362, 0.5455, 0.1575, 0.4545, 0.1575, 0.5, 0.2362, 0.7273, 0.1575, 0.6818, 0.2362, 0.7727, 0.2362, 0.9091, 0.1575, 0.8636, 0.2362, 0.9545, 0.2362, 0.1818, 0.1575, 0.1364, 0.2362, 0.2273, 0.2362, 0.3636, 0.1575, 0.3182, 0.2362, 0.4091, 0.2362, 0.5455, 0.1575, 0.5, 0.2362, 0.5909, 0.2362, 0.8182, 0.3149, 0.7273, 0.3149, 0.7727, 0.3937, 1.0, 0.3149, 0.9091, 0.3149, 0.9545, 0.3937, 0.2727, 0.3149, 0.1818, 0.3149, 0.2273, 0.3937, 0.4545, 0.3149, 0.3636, 0.3149, 0.4091, 0.3937, 0.6364, 0.3149, 0.5455, 0.3149, 0.5909, 0.3937, 0.5909, 0.3937, 0.5, 0.3937, 0.5455, 0.4724, 0.5909, 0.3937, 0.5455, 0.3149, 0.5, 0.3937, 0.5455, 0.3149, 0.4545, 0.3149, 0.5, 0.3937, 0.4091, 0.3937, 0.3182, 0.3937, 0.3636, 0.4724, 0.4091, 0.3937, 0.3636, 0.3149, 0.3182, 0.3937, 0.3636, 0.3149, 0.2727, 0.3149, 0.3182, 0.3937, 0.2273, 0.3937, 0.1364, 0.3937, 0.1818, 0.4724, 0.2273, 0.3937, 0.1818, 0.3149, 0.1364, 0.3937, 0.1818, 0.3149, 0.09091, 0.3149, 0.1364, 0.3937, 0.9545, 0.3937, 0.8636, 0.3937, 0.9091, 0.4724, 0.9545, 0.3937, 0.9091, 0.3149, 0.8636, 0.3937, 0.9091, 0.3149, 0.8182, 0.3149, 0.8636, 0.3937, 0.7727, 0.3937, 0.6818, 0.3937, 0.7273, 0.4724, 0.7727, 0.3937, 0.7273, 0.3149, 0.6818, 0.3937, 0.7273, 0.3149, 0.6364, 0.3149, 0.6818, 0.3937, 0.5909, 0.2362, 0.5455, 0.3149, 0.6364, 0.3149, 0.5909, 0.2362, 0.5, 0.2362, 0.5455, 0.3149, 0.5, 0.2362, 0.4545, 0.3149, 0.5455, 0.3149, 0.4091, 0.2362, 0.3636, 0.3149, 0.4545, 0.3149, 0.4091, 0.2362, 0.3182, 0.2362, 0.3636, 0.3149, 0.3182, 0.2362, 0.2727, 0.3149, 0.3636, 0.3149, 0.2273, 0.2362, 0.1818, 0.3149, 0.2727, 0.3149, 0.2273, 0.2362, 0.1364, 0.2362, 0.1818, 0.3149, 0.1364, 0.2362, 0.09091, 0.3149, 0.1818, 0.3149, 0.9545, 0.2362, 0.9091, 0.3149, 1.0, 0.3149, 0.9545, 0.2362, 0.8636, 0.2362, 0.9091, 0.3149, 0.8636, 0.2362, 0.8182, 0.3149, 0.9091, 0.3149, 0.7727, 0.2362, 0.7273, 0.3149, 0.8182, 0.3149, 0.7727, 0.2362, 0.6818, 0.2362, 0.7273, 0.3149, 0.6818, 0.2362, 0.6364, 0.3149, 0.7273, 0.3149, 0.5, 0.2362, 0.4091, 0.2362, 0.4545, 0.3149, 0.5, 0.2362, 0.4545, 0.1575, 0.4091, 0.2362, 0.4545, 0.1575, 0.3636, 0.1575, 0.4091, 0.2362, 0.3182, 0.2362, 0.2273, 0.2362, 0.2727, 0.3149, 0.3182, 0.2362, 0.2727, 0.1575, 0.2273, 0.2362, 0.2727, 0.1575, 0.1818, 0.1575, 0.2273, 0.2362, 0.1364, 0.2362, 0.04545, 0.2362, 0.09091, 0.3149, 0.1364, 0.2362, 0.09091, 0.1575, 0.04545, 0.2362, 0.09091, 0.1575, 0.0, 0.1575, 0.04545, 0.2362, 0.8636, 0.2362, 0.7727, 0.2362, 0.8182, 0.3149, 0.8636, 0.2362, 0.8182, 0.1575, 0.7727, 0.2362, 0.8182, 0.1575, 0.7273, 0.1575, 0.7727, 0.2362, 0.6818, 0.2362, 0.5909, 0.2362, 0.6364, 0.3149, 0.6818, 0.2362, 0.6364, 0.1575, 0.5909, 0.2362, 0.6364, 0.1575, 0.5455, 0.1575, 0.5909, 0.2362, 0.5, 0.07873, 0.4545, 0.1575, 0.5455, 0.1575, 0.5, 0.07873, 0.4091, 0.07873, 0.4545, 0.1575, 0.4091, 0.07873, 0.3636, 0.1575, 0.4545, 0.1575, 0.3182, 0.07873, 0.2727, 0.1575, 0.3636, 0.1575, 0.3182, 0.07873, 0.2273, 0.07873, 0.2727, 0.1575, 0.2273, 0.07873, 0.1818, 0.1575, 0.2727, 0.1575, 0.1364, 0.07873, 0.09091, 0.1575, 0.1818, 0.1575, 0.1364, 0.07873, 0.04545, 0.07873, 0.09091, 0.1575, 0.04545, 0.07873, 0.0, 0.1575, 0.09091, 0.1575, 0.6364, 0.1575, 0.5909, 0.07873, 0.5455, 0.1575, 0.6364, 0.1575, 0.6818, 0.07873, 0.5909, 0.07873, 0.6818, 0.07873, 0.6364, 0.0, 0.5909, 0.07873, 0.8636, 0.07873, 0.8182, 0.1575, 0.9091, 0.1575, 0.8636, 0.07873, 0.7727, 0.07873, 0.8182, 0.1575, 0.7727, 0.07873, 0.7273, 0.1575, 0.8182, 0.1575])
me_icosphere.use_remesh_fix_poles = True
me_icosphere.use_remesh_preserve_attributes = False
me_icosphere.use_mirror_vertex_groups = False
me_icosphere.update()

# ---- objects
ob_cube = bpy.data.objects.new('Cube', me_cube)
ob_light = bpy.data.objects.new('Light', light_light)
ob_camera = bpy.data.objects.new('Camera', cam_camera)
ob_empty = bpy.data.objects.new('Empty', None)
ob_vert_003 = bpy.data.objects.new('Vert.003', me_vert_003)
ob_icosphere = bpy.data.objects.new('Icosphere', me_icosphere)

# ---- transforms, parenting, visibility, modifiers, constraints
ob_cube.location = (0.0, 0.0, 0.0)
ob_cube.scale = (4.0, 4.0, 0.1729)
ob_cube.lock_rotations_4d = False
ob_cube.empty_display_type = 'ARROWS'
ob_cube.lineart.crease_threshold = 0.0
ob_cube.use_mesh_mirror_y = True
ob_light.location = (4.076, 1.005, 5.904)
ob_light.rotation_euler = (0.6503, 0.05522, 1.866)
ob_light.lock_rotations_4d = False
ob_light.empty_display_type = 'ARROWS'
ob_light.color = (0.0, 0.0, 0.0, 0.0)
ob_light.lineart.crease_threshold = 0.0
ob_camera.location = (7.359, -6.926, 4.958)
ob_camera.rotation_euler = (1.109, 0.0, 0.8149)
ob_camera.lock_rotations_4d = False
ob_camera.empty_display_type = 'ARROWS'
ob_camera.color = (0.0, 0.0, 0.0, 0.0)
ob_camera.display_type = 'WIRE'
ob_camera.lineart.crease_threshold = 0.0
ob_empty.location = (0.0, 0.0, 0.9405)
ob_empty.rotation_euler = (1.571, -0.0, -0.0)
ob_empty.empty_display_type = 'IMAGE'
ob_empty.empty_display_size = 5.0
ob_empty.lineart.crease_threshold = 0.0
ob_vert_003.location = (2.183, 0.0009998, 0.1809)
ob_vert_003.lineart.crease_threshold = 0.0
_m = ob_vert_003.modifiers.new('Subdivision', 'SUBSURF')
_m.uv_smooth = 'PRESERVE_CORNERS'
_m.levels = 4
_m.render_levels = 6
ob_icosphere.location = (2.183, -0.0005734, 0.8424)
ob_icosphere.scale = (0.1413, 0.1413, 0.1413)
ob_icosphere.lineart.crease_threshold = 0.0
_m = ob_icosphere.modifiers.new('Subdivision', 'SUBSURF')
_m.uv_smooth = 'PRESERVE_CORNERS'

# ---- collection membership
col_collection.objects.link(ob_cube)
col_collection.objects.link(ob_light)
col_collection.objects.link(ob_camera)
col_collection.objects.link(ob_empty)
col_collection.objects.link(ob_vert_003)
col_collection.objects.link(ob_icosphere)

# ---- scene / render settings (as saved in the file)
scene.camera = ob_camera
scene.frame_start = 1; scene.frame_end = 250; scene.frame_set(0)
scene.render.engine = 'BLENDER_EEVEE_NEXT'
scene.cycles.use_denoising = False
scene.cycles.samples = 128
scene.cycles.sampling_pattern = 'TABULATED_SOBOL'
scene.cycles.use_adaptive_sampling = False
scene.cycles.use_light_tree = False
scene.view_settings.view_transform = 'Filmic'
bpy.context.view_layer.update()
